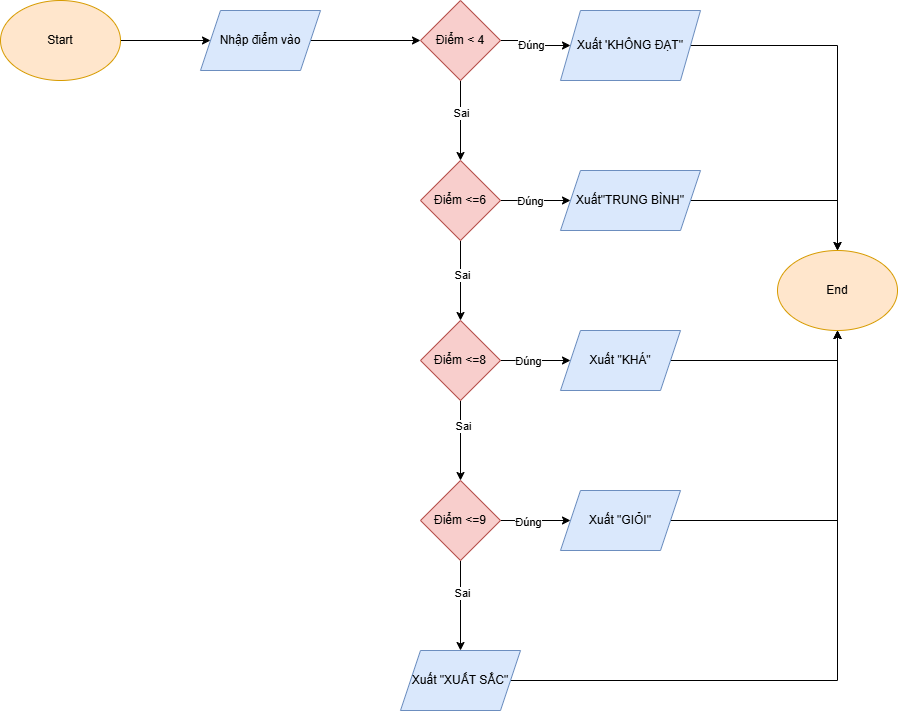

The diagram above was exported from draw.io. Its source (the exported page's mxGraphModel, read from the mxfile embedded in the PNG):
<mxGraphModel dx="872" dy="507" grid="1" gridSize="10" guides="1" tooltips="1" connect="1" arrows="1" fold="1" page="1" pageScale="1" pageWidth="827" pageHeight="1169" math="0" shadow="0">
  <root>
    <mxCell id="0" />
    <mxCell id="1" parent="0" />
    <mxCell id="-igFO0gH57Q4MX95I8C1-4" value="" style="edgeStyle=orthogonalEdgeStyle;rounded=0;orthogonalLoop=1;jettySize=auto;html=1;" edge="1" parent="1" source="-igFO0gH57Q4MX95I8C1-2" target="-igFO0gH57Q4MX95I8C1-3">
      <mxGeometry relative="1" as="geometry" />
    </mxCell>
    <mxCell id="-igFO0gH57Q4MX95I8C1-2" value="Start" style="ellipse;whiteSpace=wrap;html=1;fillColor=#ffe6cc;strokeColor=#d79b00;" vertex="1" parent="1">
      <mxGeometry x="50" y="50" width="120" height="80" as="geometry" />
    </mxCell>
    <mxCell id="-igFO0gH57Q4MX95I8C1-6" value="" style="edgeStyle=orthogonalEdgeStyle;rounded=0;orthogonalLoop=1;jettySize=auto;html=1;" edge="1" parent="1" source="-igFO0gH57Q4MX95I8C1-3" target="-igFO0gH57Q4MX95I8C1-5">
      <mxGeometry relative="1" as="geometry" />
    </mxCell>
    <mxCell id="-igFO0gH57Q4MX95I8C1-3" value="Nhập điểm vào" style="shape=parallelogram;perimeter=parallelogramPerimeter;whiteSpace=wrap;html=1;fixedSize=1;fillColor=#dae8fc;strokeColor=#6c8ebf;" vertex="1" parent="1">
      <mxGeometry x="250" y="60" width="120" height="60" as="geometry" />
    </mxCell>
    <mxCell id="-igFO0gH57Q4MX95I8C1-8" value="" style="edgeStyle=orthogonalEdgeStyle;rounded=0;orthogonalLoop=1;jettySize=auto;html=1;" edge="1" parent="1" source="-igFO0gH57Q4MX95I8C1-5" target="-igFO0gH57Q4MX95I8C1-7">
      <mxGeometry relative="1" as="geometry" />
    </mxCell>
    <mxCell id="-igFO0gH57Q4MX95I8C1-14" value="Đúng" style="edgeLabel;html=1;align=center;verticalAlign=middle;resizable=0;points=[];" vertex="1" connectable="0" parent="-igFO0gH57Q4MX95I8C1-8">
      <mxGeometry x="-0.0571" y="1" relative="1" as="geometry">
        <mxPoint as="offset" />
      </mxGeometry>
    </mxCell>
    <mxCell id="-igFO0gH57Q4MX95I8C1-10" value="" style="edgeStyle=orthogonalEdgeStyle;rounded=0;orthogonalLoop=1;jettySize=auto;html=1;" edge="1" parent="1" source="-igFO0gH57Q4MX95I8C1-5" target="-igFO0gH57Q4MX95I8C1-9">
      <mxGeometry relative="1" as="geometry" />
    </mxCell>
    <mxCell id="-igFO0gH57Q4MX95I8C1-13" value="Sai" style="edgeLabel;html=1;align=center;verticalAlign=middle;resizable=0;points=[];" vertex="1" connectable="0" parent="-igFO0gH57Q4MX95I8C1-10">
      <mxGeometry x="-0.2" y="2" relative="1" as="geometry">
        <mxPoint x="-2" as="offset" />
      </mxGeometry>
    </mxCell>
    <mxCell id="-igFO0gH57Q4MX95I8C1-5" value="Điểm &amp;lt; 4" style="rhombus;whiteSpace=wrap;html=1;fillColor=#f8cecc;strokeColor=#b85450;" vertex="1" parent="1">
      <mxGeometry x="470" y="50" width="80" height="80" as="geometry" />
    </mxCell>
    <mxCell id="-igFO0gH57Q4MX95I8C1-38" style="edgeStyle=orthogonalEdgeStyle;rounded=0;orthogonalLoop=1;jettySize=auto;html=1;entryX=0.5;entryY=0;entryDx=0;entryDy=0;" edge="1" parent="1" source="-igFO0gH57Q4MX95I8C1-7" target="-igFO0gH57Q4MX95I8C1-31">
      <mxGeometry relative="1" as="geometry" />
    </mxCell>
    <mxCell id="-igFO0gH57Q4MX95I8C1-7" value="Xuất 'KHÔNG ĐẠT&quot;" style="shape=parallelogram;perimeter=parallelogramPerimeter;whiteSpace=wrap;html=1;fixedSize=1;fillColor=#dae8fc;strokeColor=#6c8ebf;" vertex="1" parent="1">
      <mxGeometry x="610" y="60" width="140" height="70" as="geometry" />
    </mxCell>
    <mxCell id="-igFO0gH57Q4MX95I8C1-12" value="" style="edgeStyle=orthogonalEdgeStyle;rounded=0;orthogonalLoop=1;jettySize=auto;html=1;" edge="1" parent="1" source="-igFO0gH57Q4MX95I8C1-9" target="-igFO0gH57Q4MX95I8C1-11">
      <mxGeometry relative="1" as="geometry" />
    </mxCell>
    <mxCell id="-igFO0gH57Q4MX95I8C1-15" value="Đúng" style="edgeLabel;html=1;align=center;verticalAlign=middle;resizable=0;points=[];" vertex="1" connectable="0" parent="-igFO0gH57Q4MX95I8C1-12">
      <mxGeometry x="-0.1714" y="-3" relative="1" as="geometry">
        <mxPoint y="-3" as="offset" />
      </mxGeometry>
    </mxCell>
    <mxCell id="-igFO0gH57Q4MX95I8C1-17" value="" style="edgeStyle=orthogonalEdgeStyle;rounded=0;orthogonalLoop=1;jettySize=auto;html=1;" edge="1" parent="1" source="-igFO0gH57Q4MX95I8C1-9" target="-igFO0gH57Q4MX95I8C1-16">
      <mxGeometry relative="1" as="geometry" />
    </mxCell>
    <mxCell id="-igFO0gH57Q4MX95I8C1-30" value="Sai" style="edgeLabel;html=1;align=center;verticalAlign=middle;resizable=0;points=[];" vertex="1" connectable="0" parent="-igFO0gH57Q4MX95I8C1-17">
      <mxGeometry x="-0.15" y="1" relative="1" as="geometry">
        <mxPoint as="offset" />
      </mxGeometry>
    </mxCell>
    <mxCell id="-igFO0gH57Q4MX95I8C1-9" value="Điểm &amp;lt;=6" style="rhombus;whiteSpace=wrap;html=1;fillColor=#f8cecc;strokeColor=#b85450;" vertex="1" parent="1">
      <mxGeometry x="470" y="210" width="80" height="80" as="geometry" />
    </mxCell>
    <mxCell id="-igFO0gH57Q4MX95I8C1-36" style="edgeStyle=orthogonalEdgeStyle;rounded=0;orthogonalLoop=1;jettySize=auto;html=1;entryX=0.5;entryY=0;entryDx=0;entryDy=0;" edge="1" parent="1" source="-igFO0gH57Q4MX95I8C1-11" target="-igFO0gH57Q4MX95I8C1-31">
      <mxGeometry relative="1" as="geometry" />
    </mxCell>
    <mxCell id="-igFO0gH57Q4MX95I8C1-11" value="Xuất&quot;TRUNG BÌNH&quot;" style="shape=parallelogram;perimeter=parallelogramPerimeter;whiteSpace=wrap;html=1;fixedSize=1;fillColor=#dae8fc;strokeColor=#6c8ebf;" vertex="1" parent="1">
      <mxGeometry x="610" y="220" width="140" height="60" as="geometry" />
    </mxCell>
    <mxCell id="-igFO0gH57Q4MX95I8C1-19" value="" style="edgeStyle=orthogonalEdgeStyle;rounded=0;orthogonalLoop=1;jettySize=auto;html=1;" edge="1" parent="1" source="-igFO0gH57Q4MX95I8C1-16" target="-igFO0gH57Q4MX95I8C1-18">
      <mxGeometry relative="1" as="geometry" />
    </mxCell>
    <mxCell id="-igFO0gH57Q4MX95I8C1-29" value="Sai" style="edgeLabel;html=1;align=center;verticalAlign=middle;resizable=0;points=[];" vertex="1" connectable="0" parent="-igFO0gH57Q4MX95I8C1-19">
      <mxGeometry x="-0.375" y="2" relative="1" as="geometry">
        <mxPoint as="offset" />
      </mxGeometry>
    </mxCell>
    <mxCell id="-igFO0gH57Q4MX95I8C1-21" value="" style="edgeStyle=orthogonalEdgeStyle;rounded=0;orthogonalLoop=1;jettySize=auto;html=1;" edge="1" parent="1" source="-igFO0gH57Q4MX95I8C1-16" target="-igFO0gH57Q4MX95I8C1-20">
      <mxGeometry relative="1" as="geometry" />
    </mxCell>
    <mxCell id="-igFO0gH57Q4MX95I8C1-24" value="Đúng" style="edgeLabel;html=1;align=center;verticalAlign=middle;resizable=0;points=[];" vertex="1" connectable="0" parent="-igFO0gH57Q4MX95I8C1-21">
      <mxGeometry x="-0.2286" relative="1" as="geometry">
        <mxPoint as="offset" />
      </mxGeometry>
    </mxCell>
    <mxCell id="-igFO0gH57Q4MX95I8C1-16" value="Điểm &amp;lt;=8" style="rhombus;whiteSpace=wrap;html=1;fillColor=#f8cecc;strokeColor=#b85450;" vertex="1" parent="1">
      <mxGeometry x="470" y="370" width="80" height="80" as="geometry" />
    </mxCell>
    <mxCell id="-igFO0gH57Q4MX95I8C1-23" value="" style="edgeStyle=orthogonalEdgeStyle;rounded=0;orthogonalLoop=1;jettySize=auto;html=1;" edge="1" parent="1" source="-igFO0gH57Q4MX95I8C1-18" target="-igFO0gH57Q4MX95I8C1-22">
      <mxGeometry relative="1" as="geometry" />
    </mxCell>
    <mxCell id="-igFO0gH57Q4MX95I8C1-25" value="Đúng" style="edgeLabel;html=1;align=center;verticalAlign=middle;resizable=0;points=[];" vertex="1" connectable="0" parent="-igFO0gH57Q4MX95I8C1-23">
      <mxGeometry x="-0.2286" y="-1" relative="1" as="geometry">
        <mxPoint as="offset" />
      </mxGeometry>
    </mxCell>
    <mxCell id="-igFO0gH57Q4MX95I8C1-27" value="" style="edgeStyle=orthogonalEdgeStyle;rounded=0;orthogonalLoop=1;jettySize=auto;html=1;" edge="1" parent="1" source="-igFO0gH57Q4MX95I8C1-18" target="-igFO0gH57Q4MX95I8C1-26">
      <mxGeometry relative="1" as="geometry" />
    </mxCell>
    <mxCell id="-igFO0gH57Q4MX95I8C1-28" value="Sai" style="edgeLabel;html=1;align=center;verticalAlign=middle;resizable=0;points=[];" vertex="1" connectable="0" parent="-igFO0gH57Q4MX95I8C1-27">
      <mxGeometry x="-0.2889" y="1" relative="1" as="geometry">
        <mxPoint as="offset" />
      </mxGeometry>
    </mxCell>
    <mxCell id="-igFO0gH57Q4MX95I8C1-18" value="Điểm &amp;lt;=9" style="rhombus;whiteSpace=wrap;html=1;fillColor=#f8cecc;strokeColor=#b85450;" vertex="1" parent="1">
      <mxGeometry x="470" y="530" width="80" height="80" as="geometry" />
    </mxCell>
    <mxCell id="-igFO0gH57Q4MX95I8C1-34" style="edgeStyle=orthogonalEdgeStyle;rounded=0;orthogonalLoop=1;jettySize=auto;html=1;entryX=0.5;entryY=1;entryDx=0;entryDy=0;" edge="1" parent="1" source="-igFO0gH57Q4MX95I8C1-20" target="-igFO0gH57Q4MX95I8C1-31">
      <mxGeometry relative="1" as="geometry" />
    </mxCell>
    <mxCell id="-igFO0gH57Q4MX95I8C1-20" value="Xuất &quot;KHÁ&quot;" style="shape=parallelogram;perimeter=parallelogramPerimeter;whiteSpace=wrap;html=1;fixedSize=1;fillColor=#dae8fc;strokeColor=#6c8ebf;" vertex="1" parent="1">
      <mxGeometry x="610" y="380" width="120" height="60" as="geometry" />
    </mxCell>
    <mxCell id="-igFO0gH57Q4MX95I8C1-35" style="edgeStyle=orthogonalEdgeStyle;rounded=0;orthogonalLoop=1;jettySize=auto;html=1;entryX=0.5;entryY=1;entryDx=0;entryDy=0;" edge="1" parent="1" source="-igFO0gH57Q4MX95I8C1-22" target="-igFO0gH57Q4MX95I8C1-31">
      <mxGeometry relative="1" as="geometry" />
    </mxCell>
    <mxCell id="-igFO0gH57Q4MX95I8C1-22" value="Xuất &quot;GIỎI&quot;" style="shape=parallelogram;perimeter=parallelogramPerimeter;whiteSpace=wrap;html=1;fixedSize=1;fillColor=#dae8fc;strokeColor=#6c8ebf;" vertex="1" parent="1">
      <mxGeometry x="610" y="540" width="120" height="60" as="geometry" />
    </mxCell>
    <mxCell id="-igFO0gH57Q4MX95I8C1-32" style="edgeStyle=orthogonalEdgeStyle;rounded=0;orthogonalLoop=1;jettySize=auto;html=1;" edge="1" parent="1" source="-igFO0gH57Q4MX95I8C1-26" target="-igFO0gH57Q4MX95I8C1-31">
      <mxGeometry relative="1" as="geometry" />
    </mxCell>
    <mxCell id="-igFO0gH57Q4MX95I8C1-26" value="Xuất &quot;XUẤT SẮC&quot;" style="shape=parallelogram;perimeter=parallelogramPerimeter;whiteSpace=wrap;html=1;fixedSize=1;fillColor=#dae8fc;strokeColor=#6c8ebf;" vertex="1" parent="1">
      <mxGeometry x="450" y="700" width="120" height="60" as="geometry" />
    </mxCell>
    <mxCell id="-igFO0gH57Q4MX95I8C1-31" value="End" style="ellipse;whiteSpace=wrap;html=1;fillColor=#ffe6cc;strokeColor=#d79b00;" vertex="1" parent="1">
      <mxGeometry x="827" y="300" width="120" height="80" as="geometry" />
    </mxCell>
  </root>
</mxGraphModel>